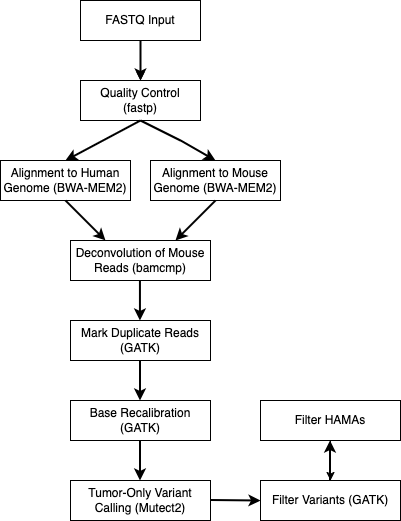

The diagram above was exported from draw.io. Its source (the exported page's mxGraphModel, read from the mxfile embedded in the PNG):
<mxGraphModel dx="647" dy="856" grid="1" gridSize="10" guides="1" tooltips="1" connect="1" arrows="1" fold="1" page="1" pageScale="1" pageWidth="850" pageHeight="1100" background="light-dark(#FFFFFF,#99FF99)" math="0" shadow="0">
  <root>
    <mxCell id="0" />
    <mxCell id="1" parent="0" />
    <mxCell id="HTFDHtHJsZDW2QeVQ_6z-2" value="" style="edgeStyle=orthogonalEdgeStyle;rounded=0;orthogonalLoop=1;jettySize=auto;html=1;" edge="1" parent="1" source="WKxCgJ4ltwnQkhOCbic--2" target="WKxCgJ4ltwnQkhOCbic--3">
      <mxGeometry relative="1" as="geometry" />
    </mxCell>
    <mxCell id="WKxCgJ4ltwnQkhOCbic--2" value="FASTQ Input" style="rounded=0;whiteSpace=wrap;html=1;" parent="1" vertex="1">
      <mxGeometry x="260" y="40" width="120" height="40" as="geometry" />
    </mxCell>
    <mxCell id="WKxCgJ4ltwnQkhOCbic--3" value="Quality Control&lt;div&gt;(fastp)&lt;/div&gt;" style="rounded=0;whiteSpace=wrap;html=1;" parent="1" vertex="1">
      <mxGeometry x="260" y="120" width="120" height="40" as="geometry" />
    </mxCell>
    <mxCell id="WKxCgJ4ltwnQkhOCbic--4" value="Alignment to Human Genome (BWA-MEM2)" style="rounded=0;whiteSpace=wrap;html=1;" parent="1" vertex="1">
      <mxGeometry x="180" y="200" width="130" height="40" as="geometry" />
    </mxCell>
    <mxCell id="WKxCgJ4ltwnQkhOCbic--5" value="" style="endArrow=classic;html=1;rounded=0;entryX=0.5;entryY=0;entryDx=0;entryDy=0;strokeWidth=2;strokeColor=light-dark(#000000,#000000);" parent="1" target="WKxCgJ4ltwnQkhOCbic--3" edge="1">
      <mxGeometry width="50" height="50" relative="1" as="geometry">
        <mxPoint x="320" y="80" as="sourcePoint" />
        <mxPoint x="330" y="160" as="targetPoint" />
      </mxGeometry>
    </mxCell>
    <mxCell id="WKxCgJ4ltwnQkhOCbic--6" value="" style="endArrow=classic;html=1;rounded=0;entryX=0.5;entryY=0;entryDx=0;entryDy=0;exitX=0.5;exitY=1;exitDx=0;exitDy=0;strokeWidth=2;strokeColor=light-dark(#000000,#000000);" parent="1" source="WKxCgJ4ltwnQkhOCbic--3" target="WKxCgJ4ltwnQkhOCbic--4" edge="1">
      <mxGeometry width="50" height="50" relative="1" as="geometry">
        <mxPoint x="280" y="170" as="sourcePoint" />
        <mxPoint x="380" y="180" as="targetPoint" />
      </mxGeometry>
    </mxCell>
    <mxCell id="WKxCgJ4ltwnQkhOCbic--7" value="Alignment to Mouse Genome (BWA-MEM2)" style="rounded=0;whiteSpace=wrap;html=1;" parent="1" vertex="1">
      <mxGeometry x="330" y="200" width="130" height="40" as="geometry" />
    </mxCell>
    <mxCell id="WKxCgJ4ltwnQkhOCbic--8" value="" style="endArrow=classic;html=1;rounded=0;entryX=0.5;entryY=0;entryDx=0;entryDy=0;exitX=0.5;exitY=1;exitDx=0;exitDy=0;strokeWidth=2;strokeColor=light-dark(#000000,#000000);" parent="1" source="WKxCgJ4ltwnQkhOCbic--3" target="WKxCgJ4ltwnQkhOCbic--7" edge="1">
      <mxGeometry width="50" height="50" relative="1" as="geometry">
        <mxPoint x="345" y="170" as="sourcePoint" />
        <mxPoint x="270" y="210" as="targetPoint" />
        <Array as="points">
          <mxPoint x="360" y="180" />
        </Array>
      </mxGeometry>
    </mxCell>
    <mxCell id="WKxCgJ4ltwnQkhOCbic--9" value="&lt;div&gt;Deconvolution of Mouse Reads (bamcmp)&lt;/div&gt;" style="rounded=0;whiteSpace=wrap;html=1;" parent="1" vertex="1">
      <mxGeometry x="250" y="280" width="140" height="40" as="geometry" />
    </mxCell>
    <mxCell id="WKxCgJ4ltwnQkhOCbic--10" value="" style="endArrow=classic;html=1;rounded=0;entryX=0.75;entryY=0;entryDx=0;entryDy=0;exitX=0.5;exitY=1;exitDx=0;exitDy=0;strokeWidth=2;strokeColor=light-dark(#000000,#000000);" parent="1" source="WKxCgJ4ltwnQkhOCbic--7" target="WKxCgJ4ltwnQkhOCbic--9" edge="1">
      <mxGeometry width="50" height="50" relative="1" as="geometry">
        <mxPoint x="405" y="240" as="sourcePoint" />
        <mxPoint x="330" y="280" as="targetPoint" />
      </mxGeometry>
    </mxCell>
    <mxCell id="WKxCgJ4ltwnQkhOCbic--11" value="" style="endArrow=classic;html=1;rounded=0;entryX=0.25;entryY=0;entryDx=0;entryDy=0;exitX=0.5;exitY=1;exitDx=0;exitDy=0;strokeWidth=2;strokeColor=light-dark(#000000,#000000);" parent="1" source="WKxCgJ4ltwnQkhOCbic--4" target="WKxCgJ4ltwnQkhOCbic--9" edge="1">
      <mxGeometry width="50" height="50" relative="1" as="geometry">
        <mxPoint x="215" y="300" as="sourcePoint" />
        <mxPoint x="140" y="340" as="targetPoint" />
      </mxGeometry>
    </mxCell>
    <mxCell id="WKxCgJ4ltwnQkhOCbic--12" value="&lt;div&gt;Mark Duplicate Reads (GATK)&lt;/div&gt;" style="rounded=0;whiteSpace=wrap;html=1;" parent="1" vertex="1">
      <mxGeometry x="250" y="360" width="140" height="40" as="geometry" />
    </mxCell>
    <mxCell id="WKxCgJ4ltwnQkhOCbic--13" value="&lt;div&gt;Base Recalibration (GATK)&lt;/div&gt;" style="rounded=0;whiteSpace=wrap;html=1;" parent="1" vertex="1">
      <mxGeometry x="250" y="440" width="140" height="40" as="geometry" />
    </mxCell>
    <mxCell id="WKxCgJ4ltwnQkhOCbic--14" value="Tumor-Only Variant Calling (Mutect2)" style="rounded=0;whiteSpace=wrap;html=1;" parent="1" vertex="1">
      <mxGeometry x="250" y="520" width="140" height="40" as="geometry" />
    </mxCell>
    <mxCell id="WKxCgJ4ltwnQkhOCbic--15" value="&lt;div&gt;Filter Variants (GATK)&lt;/div&gt;" style="rounded=0;whiteSpace=wrap;html=1;" parent="1" vertex="1">
      <mxGeometry x="440" y="520" width="140" height="40" as="geometry" />
    </mxCell>
    <mxCell id="HTFDHtHJsZDW2QeVQ_6z-5" value="" style="edgeStyle=orthogonalEdgeStyle;rounded=0;orthogonalLoop=1;jettySize=auto;html=1;" edge="1" parent="1" source="WKxCgJ4ltwnQkhOCbic--16" target="WKxCgJ4ltwnQkhOCbic--15">
      <mxGeometry relative="1" as="geometry" />
    </mxCell>
    <mxCell id="WKxCgJ4ltwnQkhOCbic--16" value="&lt;div&gt;Filter HAMAs&lt;/div&gt;" style="rounded=0;whiteSpace=wrap;html=1;" parent="1" vertex="1">
      <mxGeometry x="440" y="440" width="140" height="40" as="geometry" />
    </mxCell>
    <mxCell id="WKxCgJ4ltwnQkhOCbic--18" value="" style="endArrow=classic;html=1;rounded=0;entryX=0.5;entryY=0;entryDx=0;entryDy=0;strokeWidth=2;strokeColor=light-dark(#000000,#000000);" parent="1" edge="1">
      <mxGeometry width="50" height="50" relative="1" as="geometry">
        <mxPoint x="319.44" y="320" as="sourcePoint" />
        <mxPoint x="319.44" y="360" as="targetPoint" />
      </mxGeometry>
    </mxCell>
    <mxCell id="WKxCgJ4ltwnQkhOCbic--19" value="" style="endArrow=classic;html=1;rounded=0;entryX=0.5;entryY=0;entryDx=0;entryDy=0;strokeWidth=2;strokeColor=light-dark(#000000,#000000);" parent="1" edge="1">
      <mxGeometry width="50" height="50" relative="1" as="geometry">
        <mxPoint x="319.5" y="400" as="sourcePoint" />
        <mxPoint x="319.5" y="440" as="targetPoint" />
      </mxGeometry>
    </mxCell>
    <mxCell id="WKxCgJ4ltwnQkhOCbic--20" value="" style="endArrow=classic;html=1;rounded=0;entryX=0.5;entryY=0;entryDx=0;entryDy=0;strokeWidth=2;strokeColor=light-dark(#000000,#030303);" parent="1" edge="1">
      <mxGeometry width="50" height="50" relative="1" as="geometry">
        <mxPoint x="319.5" y="480" as="sourcePoint" />
        <mxPoint x="319.5" y="520" as="targetPoint" />
      </mxGeometry>
    </mxCell>
    <mxCell id="WKxCgJ4ltwnQkhOCbic--21" value="" style="endArrow=classic;html=1;rounded=0;entryX=0;entryY=0.5;entryDx=0;entryDy=0;strokeWidth=2;strokeColor=light-dark(#000000,#080808);" parent="1" target="WKxCgJ4ltwnQkhOCbic--15" edge="1">
      <mxGeometry width="50" height="50" relative="1" as="geometry">
        <mxPoint x="390" y="539.5" as="sourcePoint" />
        <mxPoint x="430" y="539.5" as="targetPoint" />
      </mxGeometry>
    </mxCell>
    <mxCell id="WKxCgJ4ltwnQkhOCbic--22" value="" style="endArrow=classic;html=1;rounded=0;strokeWidth=2;strokeColor=light-dark(#000000,#000000);" parent="1" edge="1">
      <mxGeometry width="50" height="50" relative="1" as="geometry">
        <mxPoint x="509.5" y="520" as="sourcePoint" />
        <mxPoint x="509.5" y="480" as="targetPoint" />
      </mxGeometry>
    </mxCell>
  </root>
</mxGraphModel>